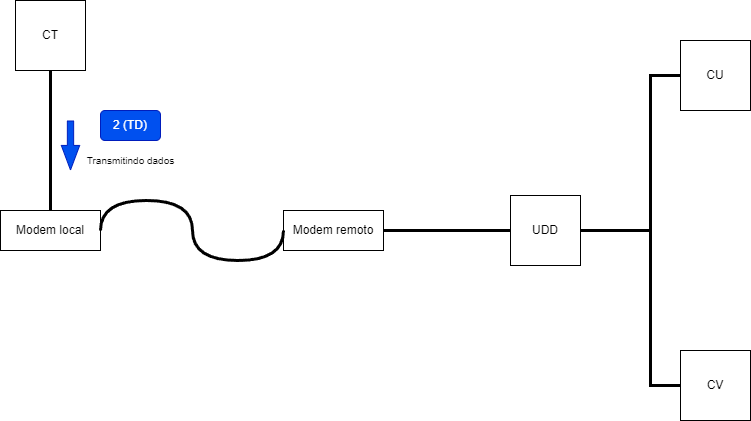

The diagram above was exported from draw.io. Its source (the exported page's mxGraphModel, read from the mxfile embedded in the PNG):
<mxGraphModel dx="792" dy="748" grid="1" gridSize="10" guides="1" tooltips="1" connect="1" arrows="1" fold="1" page="1" pageScale="1" pageWidth="827" pageHeight="1169" math="0" shadow="0">
  <root>
    <mxCell id="0" />
    <mxCell id="1" parent="0" />
    <mxCell id="N0B7f1GQi4oO9jO1ZdyZ-1" value="CT" style="whiteSpace=wrap;html=1;aspect=fixed;" vertex="1" parent="1">
      <mxGeometry x="45" y="130" width="70" height="70" as="geometry" />
    </mxCell>
    <mxCell id="N0B7f1GQi4oO9jO1ZdyZ-4" value="UDD" style="whiteSpace=wrap;html=1;aspect=fixed;" vertex="1" parent="1">
      <mxGeometry x="540" y="325" width="70" height="70" as="geometry" />
    </mxCell>
    <mxCell id="N0B7f1GQi4oO9jO1ZdyZ-5" value="CU" style="whiteSpace=wrap;html=1;aspect=fixed;" vertex="1" parent="1">
      <mxGeometry x="710" y="170" width="70" height="70" as="geometry" />
    </mxCell>
    <mxCell id="N0B7f1GQi4oO9jO1ZdyZ-6" value="CV" style="whiteSpace=wrap;html=1;aspect=fixed;" vertex="1" parent="1">
      <mxGeometry x="710" y="480" width="70" height="70" as="geometry" />
    </mxCell>
    <mxCell id="N0B7f1GQi4oO9jO1ZdyZ-7" value="" style="endArrow=none;html=1;rounded=0;exitX=0.5;exitY=1;exitDx=0;exitDy=0;entryX=0.5;entryY=0;entryDx=0;entryDy=0;strokeWidth=3;" edge="1" parent="1" source="N0B7f1GQi4oO9jO1ZdyZ-1" target="N0B7f1GQi4oO9jO1ZdyZ-12">
      <mxGeometry width="50" height="50" relative="1" as="geometry">
        <mxPoint x="380" y="410" as="sourcePoint" />
        <mxPoint x="170" y="355" as="targetPoint" />
      </mxGeometry>
    </mxCell>
    <mxCell id="N0B7f1GQi4oO9jO1ZdyZ-9" value="" style="endArrow=none;html=1;rounded=0;exitX=0;exitY=0.5;exitDx=0;exitDy=0;entryX=1;entryY=0.5;entryDx=0;entryDy=0;strokeWidth=3;" edge="1" parent="1" source="N0B7f1GQi4oO9jO1ZdyZ-4" target="N0B7f1GQi4oO9jO1ZdyZ-13">
      <mxGeometry width="50" height="50" relative="1" as="geometry">
        <mxPoint x="384" y="370" as="sourcePoint" />
        <mxPoint x="410" y="355" as="targetPoint" />
      </mxGeometry>
    </mxCell>
    <mxCell id="N0B7f1GQi4oO9jO1ZdyZ-10" value="" style="endArrow=none;html=1;rounded=0;exitX=0;exitY=0.5;exitDx=0;exitDy=0;entryX=1;entryY=0.5;entryDx=0;entryDy=0;strokeWidth=3;" edge="1" parent="1" source="N0B7f1GQi4oO9jO1ZdyZ-5" target="N0B7f1GQi4oO9jO1ZdyZ-4">
      <mxGeometry width="50" height="50" relative="1" as="geometry">
        <mxPoint x="550" y="370" as="sourcePoint" />
        <mxPoint x="464" y="370" as="targetPoint" />
        <Array as="points">
          <mxPoint x="680" y="205" />
          <mxPoint x="680" y="360" />
        </Array>
      </mxGeometry>
    </mxCell>
    <mxCell id="N0B7f1GQi4oO9jO1ZdyZ-11" value="" style="endArrow=none;html=1;rounded=0;exitX=0;exitY=0.5;exitDx=0;exitDy=0;entryX=1;entryY=0.5;entryDx=0;entryDy=0;strokeWidth=3;" edge="1" parent="1" source="N0B7f1GQi4oO9jO1ZdyZ-6" target="N0B7f1GQi4oO9jO1ZdyZ-4">
      <mxGeometry width="50" height="50" relative="1" as="geometry">
        <mxPoint x="560" y="380" as="sourcePoint" />
        <mxPoint x="474" y="380" as="targetPoint" />
        <Array as="points">
          <mxPoint x="680" y="515" />
          <mxPoint x="680" y="360" />
        </Array>
      </mxGeometry>
    </mxCell>
    <mxCell id="N0B7f1GQi4oO9jO1ZdyZ-12" value="Modem local&lt;br&gt;" style="rounded=0;whiteSpace=wrap;html=1;" vertex="1" parent="1">
      <mxGeometry x="30" y="340" width="100" height="40" as="geometry" />
    </mxCell>
    <mxCell id="N0B7f1GQi4oO9jO1ZdyZ-13" value="Modem remoto&lt;br&gt;" style="rounded=0;whiteSpace=wrap;html=1;" vertex="1" parent="1">
      <mxGeometry x="313" y="340" width="100" height="40" as="geometry" />
    </mxCell>
    <mxCell id="N0B7f1GQi4oO9jO1ZdyZ-15" value="" style="shape=flexArrow;endArrow=classic;html=1;rounded=0;width=6.290322580645161;endSize=7.8596774193548375;endWidth=11.082206035379812;fillColor=#0050ef;strokeColor=#001DBC;" edge="1" parent="1">
      <mxGeometry width="50" height="50" relative="1" as="geometry">
        <mxPoint x="100" y="250" as="sourcePoint" />
        <mxPoint x="100" y="300" as="targetPoint" />
      </mxGeometry>
    </mxCell>
    <mxCell id="N0B7f1GQi4oO9jO1ZdyZ-16" value="2 (TD)" style="rounded=1;whiteSpace=wrap;html=1;fillColor=#0050ef;fontColor=#ffffff;strokeColor=#001DBC;" vertex="1" parent="1">
      <mxGeometry x="130" y="240" width="60" height="30" as="geometry" />
    </mxCell>
    <mxCell id="N0B7f1GQi4oO9jO1ZdyZ-17" value="&lt;font style=&quot;font-size: 10px;&quot;&gt;Transmitindo dados&lt;br&gt;&lt;/font&gt;" style="text;html=1;align=center;verticalAlign=middle;resizable=0;points=[];autosize=1;strokeColor=none;fillColor=none;" vertex="1" parent="1">
      <mxGeometry x="105" y="275" width="110" height="30" as="geometry" />
    </mxCell>
    <mxCell id="N0B7f1GQi4oO9jO1ZdyZ-22" value="" style="endArrow=none;html=1;rounded=0;exitX=0;exitY=0.5;exitDx=0;exitDy=0;entryX=1;entryY=0.5;entryDx=0;entryDy=0;strokeWidth=3;edgeStyle=orthogonalEdgeStyle;curved=1;" edge="1" parent="1" source="N0B7f1GQi4oO9jO1ZdyZ-13" target="N0B7f1GQi4oO9jO1ZdyZ-12">
      <mxGeometry width="50" height="50" relative="1" as="geometry">
        <mxPoint x="90" y="210" as="sourcePoint" />
        <mxPoint x="90" y="350" as="targetPoint" />
        <Array as="points">
          <mxPoint x="313" y="390" />
          <mxPoint x="222" y="390" />
          <mxPoint x="222" y="330" />
          <mxPoint x="130" y="330" />
        </Array>
      </mxGeometry>
    </mxCell>
  </root>
</mxGraphModel>